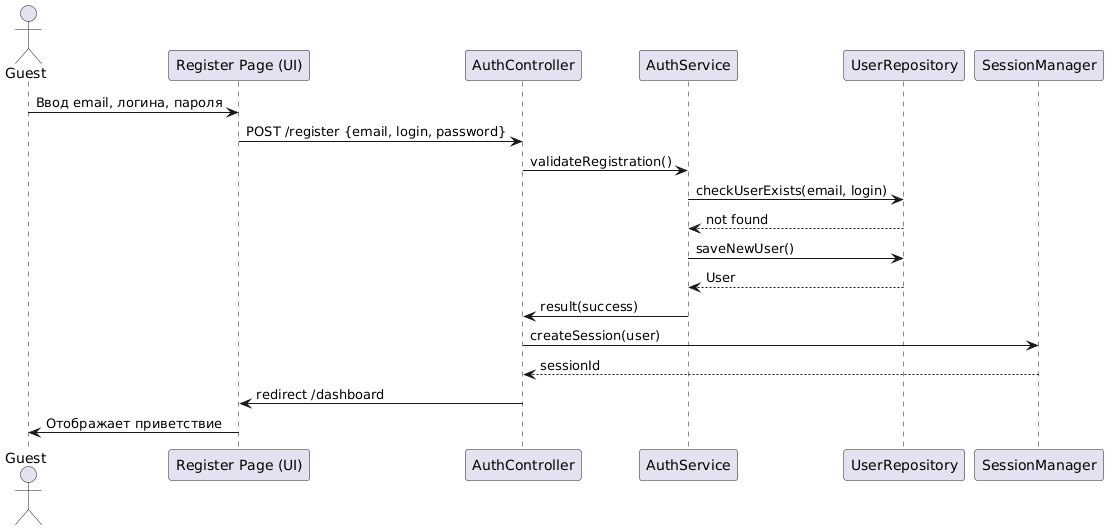

The diagram above was rendered by PlantUML. Its source (embedded in the PNG):
@startuml
actor Guest
participant "Register Page (UI)" as UI
participant "AuthController" as Controller
participant "AuthService" as Service
participant "UserRepository" as Repo
participant "SessionManager" as Session

Guest -> UI: Ввод email, логина, пароля
UI -> Controller: POST /register {email, login, password}
Controller -> Service: validateRegistration()
Service -> Repo: checkUserExists(email, login)
Repo --> Service: not found
Service -> Repo: saveNewUser()
Repo --> Service: User
Service -> Controller: result(success)

Controller -> Session: createSession(user)
Session --> Controller: sessionId
Controller -> UI: redirect /dashboard
UI -> Guest: Отображает приветствие
@enduml